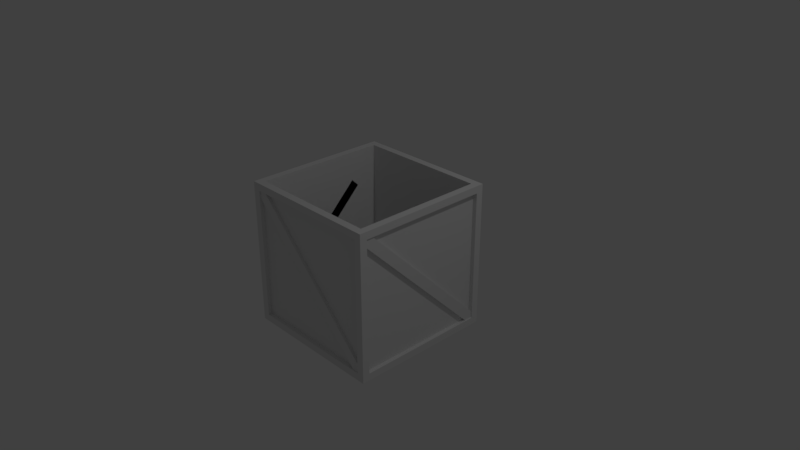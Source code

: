 # Source: crate_1_open.blend  (saved by Blender 2.79.0; exported with 4.5.12 LTS)
import bpy
from mathutils import Matrix  # noqa: F401  (used for matrix-valued properties, if any)

bpy.ops.wm.read_factory_settings(use_empty=True)
scene = bpy.context.scene
scene.name = 'Scene'

# ---- collections
col_collection_1 = bpy.data.collections.new('Collection 1'); scene.collection.children.link(col_collection_1)

# ---- materials (node trees are filled in below, after node groups)
mat_material = bpy.data.materials.new('Material')
mat_material.alpha_threshold = 0.0
mat_material.use_transparent_shadow = False
mat_material.roughness = 0.5
mat_material.line_color = (0.0, 0.0, 0.0, 1.0)

# ---- material node trees

# ---- world
world_world = bpy.data.worlds.new('World'); scene.world = world_world
world_world.color = (0.05088, 0.05088, 0.05088)
world_world.use_sun_shadow = False
world_world.sun_shadow_jitter_overblur = 0.0
world_world.cycles.sampling_method = 'MANUAL'

# ---- cameras
cam_camera = bpy.data.cameras.new('Camera')
cam_camera.clip_end = 100.0
cam_camera.lens = 35.0
cam_camera.sensor_width = 32.0
cam_camera.sensor_height = 18.0
cam_camera.ortho_scale = 7.314
cam_camera.dof.focus_distance = 0.0
cam_camera.dof.aperture_fstop = 128.0

# ---- lights
light_lamp = bpy.data.lights.new('Lamp', 'POINT')
light_lamp.transmission_factor = 0.0
light_lamp.cutoff_distance = 30.0
light_lamp.energy = 100.0
light_lamp.shadow_buffer_clip_start = 1.001
light_lamp.shadow_soft_size = 0.1
light_lamp.shadow_maximum_resolution = 0.006
light_lamp.use_absolute_resolution = True

# ---- meshes
me_cube_001 = bpy.data.meshes.new('Cube.001')
me_cube_001.from_pydata([(1.056, -0.3233, 0.2976), (1.056, -0.656, 0.6304), (1.056, -0.2228, 0.3981), (1.056, -0.5555, 0.7308), (-0.7435, 0.8817, 0.2976), (1.139, -0.656, 0.6304), (-0.7435, 1.214, 0.6304), (1.139, -0.5555, 0.7308), (-0.7435, 0.7812, 0.3981), (1.056, -0.6262, 0.7007), (-0.7435, 1.114, 0.7308), (1.139, -0.6262, 0.7007), (1.056, 1.186, -1.11), (1.056, 1.099, -1.125), (1.139, 1.2, -1.024), (1.056, 1.2, -1.024), (1.139, 1.186, -1.11), (1.139, 1.099, -1.125), (-0.8254, 1.214, 0.6304), (-0.8254, 1.114, 0.7308), (-0.7435, 1.185, 0.7007), (-0.8254, 1.185, 0.7007), (-0.7435, -0.628, -1.11), (-0.7435, -0.5409, -1.125), (-0.8254, -0.6414, -1.024), (-0.7435, -0.6414, -1.024), (-0.8254, -0.628, -1.11), (-0.8254, -0.5409, -1.125), (0.7595, 1.179, 0.2976), (1.092, 1.179, 0.6304), (0.659, 1.179, 0.3981), (0.9917, 1.179, 0.7308), (-0.4455, -0.6588, 0.2976), (1.092, 1.262, 0.6304), (-0.7782, -0.6588, 0.6304), (0.9917, 1.262, 0.7308), (-0.345, -0.6588, 0.3981), (1.062, 1.179, 0.7007), (-0.6777, -0.6588, 0.7308), (1.062, 1.262, 0.7007), (-0.7502, 1.179, -1.11), (-0.6631, 1.179, -1.125), (-0.7636, 1.262, -1.024), (-0.7636, 1.179, -1.024), (-0.7502, 1.262, -1.11), (-0.6631, 1.262, -1.125), (-0.7782, -0.7032, 0.6304), (-0.6777, -0.7032, 0.7308), (-0.7484, -0.6206, 0.7007), (-0.7484, -0.7032, 0.7007), (1.064, -0.6206, -1.11), (0.9771, -0.6588, -1.125), (1.078, -0.7032, -1.024), (1.078, -0.6588, -1.024), (1.064, -0.7032, -1.11), (0.9771, -0.7032, -1.125), (-0.4456, -0.2187, -1.125), (-0.7784, -0.5515, -1.125), (-0.3451, -0.3192, -1.125), (-0.6779, -0.6519, -1.125), (-0.7784, -0.5515, -1.182), (-0.6779, -0.6519, -1.182), (-0.7486, -0.6219, -1.125), (-0.7486, -0.6219, -1.182), (1.064, 1.189, -1.125), (0.9769, 1.204, -1.125), (1.077, 1.103, -1.182), (1.077, 1.103, -1.125), (1.064, 1.189, -1.182), (0.9769, 1.204, -1.182)], [], [(0, 13, 17, 5, 1), (0, 2, 15, 12, 13), (4, 23, 27, 18, 6), (7, 14, 15, 2, 3), (11, 9, 1, 5), (7, 3, 9, 11), (19, 24, 25, 8, 10), (5, 17, 16, 14, 7, 11), (12, 16, 17, 13), (15, 14, 16, 12), (19, 10, 20, 21), (22, 26, 27, 23), (21, 20, 6, 18), (4, 8, 25, 22, 23), (18, 27, 26, 24, 19, 21), (25, 24, 26, 22), (28, 41, 45, 33, 29), (28, 30, 43, 40, 41), (32, 51, 55, 46, 34), (35, 42, 43, 30, 31), (39, 37, 29, 33), (35, 31, 37, 39), (47, 52, 53, 36, 38), (33, 45, 44, 42, 35, 39), (40, 44, 45, 41), (43, 42, 44, 40), (47, 38, 48, 49), (50, 54, 55, 51), (49, 48, 34, 46), (32, 36, 53, 50, 51), (46, 55, 54, 52, 47, 49), (53, 52, 54, 50), (56, 65, 69, 60, 57), (61, 66, 67, 58, 59), (61, 59, 62, 63), (64, 68, 69, 65), (63, 62, 57, 60), (60, 69, 68, 66, 61, 63), (67, 66, 68, 64)])
me_cube_001.materials.append(mat_material)
me_cube_001.use_remesh_preserve_volume = False
me_cube_001.use_remesh_preserve_attributes = False
me_cube_001.use_mirror_vertex_groups = False
me_cube_001.update()
me_cube = bpy.data.meshes.new('Cube')
me_cube.from_pydata([(1.0, 1.0, -1.0), (1.0, -1.0, -1.0), (-1.0, -1.0, -1.0), (-1.0, 1.0, -1.0), (1.0, 1.0, 1.0), (1.0, -1.0, 1.0), (-1.0, -1.0, 1.0), (-1.0, 1.0, 1.0), (1.0, 0.9, -0.9), (1.0, -0.9, -0.9), (1.0, 0.9, 0.9), (1.0, -0.9, 0.9), (0.9, 1.0, -0.9), (-0.9, 1.0, -0.9), (0.9, 1.0, 0.9), (-0.9, 1.0, 0.9), (0.9, 0.9, 1.0), (0.9, -0.9, 1.0), (-0.9, 0.9, 1.0), (-0.9, -0.9, 1.0), (-1.0, -0.9, -0.9), (-1.0, 0.9, -0.9), (-1.0, -0.9, 0.9), (-1.0, 0.9, 0.9), (0.9, -1.0, -0.9), (-0.9, -1.0, -0.9), (0.9, -1.0, 0.9), (-0.9, -1.0, 0.9), (0.9, 0.9, -1.0), (0.9, -0.9, -1.0), (-0.9, 0.9, -1.0), (-0.9, -0.9, -1.0), (0.9427, 0.9, -0.9), (0.9427, -0.9, -0.9), (0.9427, 0.9, 0.9), (0.9427, -0.9, 0.9), (0.9, 0.9427, -0.9), (-0.9, 0.9427, -0.9), (0.9, 0.9427, 0.9), (-0.9, 0.9427, 0.9), (0.9, 0.9, 0.9427), (0.9, -0.9, 0.9427), (-0.9, 0.9, 0.9427), (-0.9, -0.9, 0.9427), (-0.9427, -0.9, -0.9), (-0.9427, 0.9, -0.9), (-0.9427, -0.9, 0.9), (-0.9427, 0.9, 0.9), (0.9, -0.9427, -0.9), (-0.9, -0.9427, -0.9), (0.9, -0.9427, 0.9), (-0.9, -0.9427, 0.9), (0.9, 0.9, -0.9427), (0.9, -0.9, -0.9427), (-0.9, 0.9, -0.9427), (-0.9, -0.9, -0.9427), (0.9, 0.9, -0.8444), (0.9, -0.9, -0.8444), (-0.9, 0.9, -0.8444), (-0.9, -0.9, -0.8444)], [], [(0, 1, 29, 28), (7, 6, 19, 18), (4, 5, 11, 10), (2, 1, 24, 25), (6, 7, 23, 22), (7, 4, 14, 15), (23, 21, 45, 47), (5, 1, 9, 11), (0, 4, 10, 8), (1, 0, 8, 9), (15, 14, 38, 39), (3, 7, 15, 13), (0, 3, 13, 12), (4, 0, 12, 14), (24, 26, 50, 48), (4, 7, 18, 16), (6, 5, 17, 19), (5, 4, 16, 17), (19, 17, 41, 43), (7, 3, 21, 23), (3, 2, 20, 21), (2, 6, 22, 20), (10, 11, 35, 34), (5, 6, 27, 26), (6, 2, 25, 27), (1, 5, 26, 24), (28, 29, 53, 52), (2, 3, 30, 31), (1, 2, 31, 29), (3, 0, 28, 30), (32, 34, 35, 33), (38, 36, 37, 39), (43, 41, 57, 59), (44, 46, 47, 45), (48, 50, 51, 49), (52, 53, 55, 54), (30, 28, 52, 54), (18, 19, 43, 42), (27, 25, 49, 51), (22, 23, 47, 46), (29, 31, 55, 53), (26, 27, 51, 50), (31, 30, 54, 55), (9, 8, 32, 33), (12, 13, 37, 36), (8, 10, 34, 32), (17, 16, 40, 41), (14, 12, 36, 38), (21, 20, 44, 45), (11, 9, 33, 35), (16, 18, 42, 40), (25, 24, 48, 49), (13, 15, 39, 37), (20, 22, 46, 44), (56, 58, 59, 57), (41, 40, 56, 57), (42, 43, 59, 58), (40, 42, 58, 56)])
me_cube.materials.append(mat_material)
me_cube.use_remesh_preserve_volume = False
me_cube.use_remesh_preserve_attributes = False
me_cube.use_mirror_vertex_groups = False
me_cube.update()

# ---- objects
ob_cube_001 = bpy.data.objects.new('Cube.001', me_cube_001)
ob_cube = bpy.data.objects.new('Cube', me_cube)
ob_lamp = bpy.data.objects.new('Lamp', light_lamp)
ob_camera = bpy.data.objects.new('Camera', cam_camera)

# ---- transforms, parenting, visibility, modifiers, constraints
ob_cube_001.location = (-0.1565, -0.2794, 0.1989)
ob_cube_001.lock_rotations_4d = False
ob_cube_001.empty_display_type = 'ARROWS'
ob_cube_001.lineart.crease_threshold = 0.0
ob_cube.location = (0.0, 0.0, 0.0)
ob_cube.lock_rotations_4d = False
ob_cube.empty_display_type = 'ARROWS'
ob_cube.lineart.crease_threshold = 0.0
ob_lamp.location = (4.076, 1.005, 5.904)
ob_lamp.rotation_euler = (0.6503, 0.05522, 1.866)
ob_lamp.lock_rotations_4d = False
ob_lamp.empty_display_type = 'ARROWS'
ob_lamp.color = (0.0, 0.0, 0.0, 0.0)
ob_lamp.lineart.crease_threshold = 0.0
ob_camera.location = (7.481, -6.508, 5.344)
ob_camera.rotation_euler = (1.109, 0.0, 0.8149)
ob_camera.lock_rotations_4d = False
ob_camera.empty_display_type = 'ARROWS'
ob_camera.color = (0.0, 0.0, 0.0, 0.0)
ob_camera.display_type = 'WIRE'
ob_camera.lineart.crease_threshold = 0.0

# ---- collection membership
col_collection_1.objects.link(ob_cube_001)
col_collection_1.objects.link(ob_cube)
col_collection_1.objects.link(ob_lamp)
col_collection_1.objects.link(ob_camera)

# ---- scene / render settings (as saved in the file)
scene.camera = ob_camera
scene.frame_start = 1; scene.frame_end = 250; scene.frame_set(1)
scene.render.engine = 'BLENDER_EEVEE_NEXT'
scene.render.resolution_percentage = 50
scene.render.dither_intensity = 0.0
scene.cycles.use_denoising = False
scene.cycles.samples = 128
scene.cycles.sampling_pattern = 'TABULATED_SOBOL'
scene.cycles.use_adaptive_sampling = False
scene.cycles.use_light_tree = False
scene.cycles.blur_glossy = 0.0
scene.cycles.sample_clamp_indirect = 0.0
scene.view_settings.view_transform = 'Standard'
bpy.context.view_layer.update()
